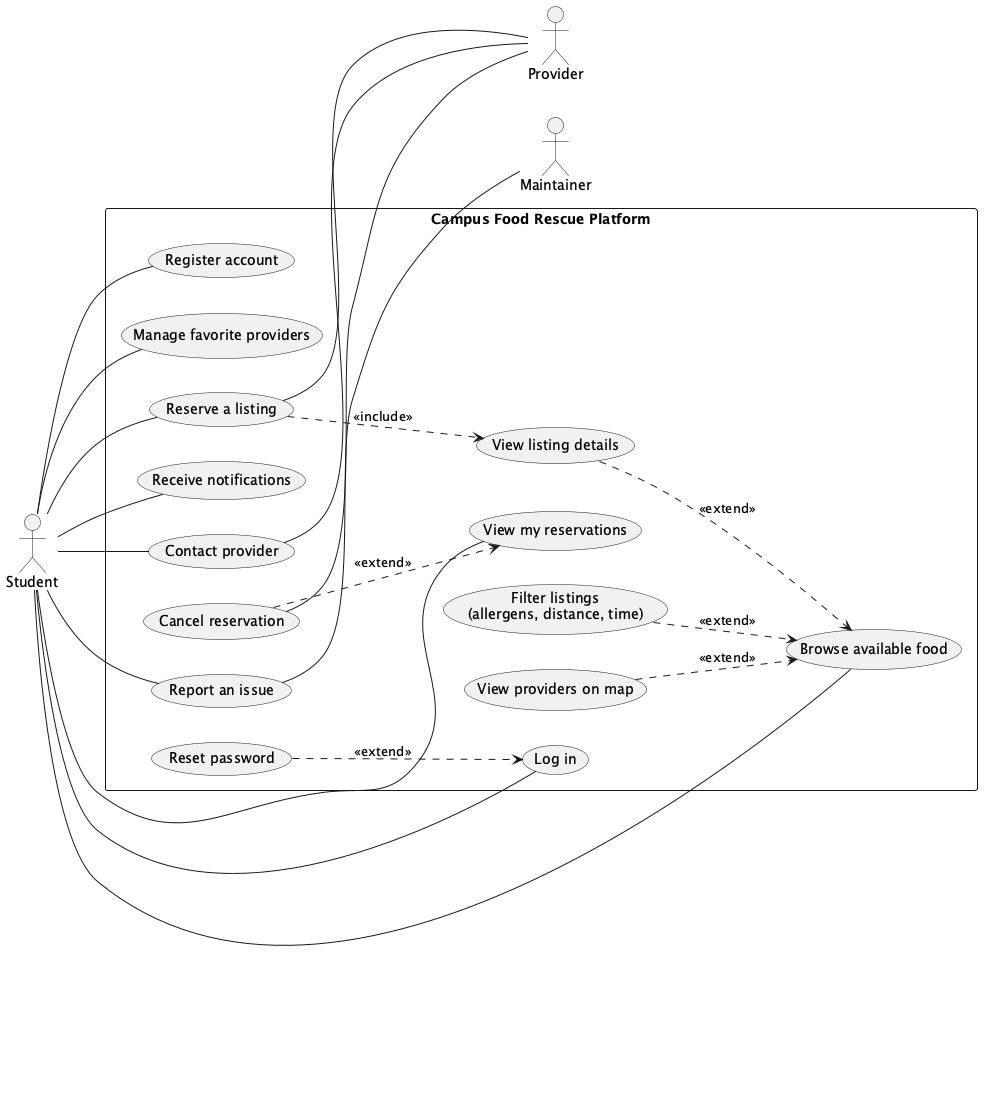

The diagram above was rendered by PlantUML. Its source (embedded in the PNG):
@startuml UseCaseStudent
left to right direction
actor Student as st
actor Provider as pr
actor Maintainer as mt

rectangle "Campus Food Rescue Platform" {
  ' Account
  usecase "Register account" as UC_register
  usecase "Log in" as UC_login
  usecase "Reset password" as UC_reset

  ' Discover food
  usecase "Browse available food" as UC_browse
  usecase "View listing details" as UC_details
  usecase "Filter listings\n(allergens, distance, time)" as UC_filter
  usecase "View providers on map" as UC_map
  usecase "Manage favorite providers" as UC_fav

  ' Reserve & pick up
  usecase "Reserve a listing" as UC_reserve
  usecase "View my reservations" as UC_myres
  usecase "Cancel reservation" as UC_cancel
  usecase "Receive notifications" as UC_notif

  ' Feedback
  usecase "Contact provider" as UC_contact
  usecase "Report an issue" as UC_report
}

' Student (primary actor)
st -- UC_register
st -- UC_login
st -- UC_browse
st -- UC_fav
st -- UC_reserve
st -- UC_myres
st -- UC_notif
st -- UC_contact
st -- UC_report

' Secondary actors (right side of the system)
UC_reserve -- pr
UC_cancel -- pr
UC_contact -- pr
UC_report -- mt

' <<include>>: always part of the base use case
UC_reserve ..> UC_details : <<include>>

' <<extend>>: optional behaviour, arrow points to the base use case
UC_reset ..> UC_login : <<extend>>
UC_details ..> UC_browse : <<extend>>
UC_filter ..> UC_browse : <<extend>>
UC_map ..> UC_browse : <<extend>>
UC_cancel ..> UC_myres : <<extend>>

@enduml